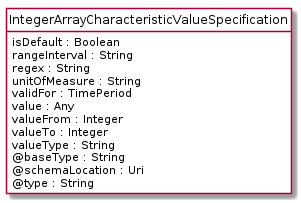

The diagram above was rendered by PlantUML. Its source (embedded in the PNG):
@startuml
hide circle
hide methods
hide stereotype
show <<Enumeration>> stereotype
skinparam class {
   BackgroundColor<<Enumeration>> #E6F5F7
   BackgroundColor<<Ref>> #FFFFE0
   BackgroundColor<<Pivot>> #FFFFFFF
   BackgroundColor<<SimpleType>> #E2F0DA
   BackgroundColor #FCF2E3
}

class IntegerArrayCharacteristicValueSpecification <<Pivot>> {
    isDefault : Boolean
    rangeInterval : String
    regex : String
    unitOfMeasure : String
    validFor : TimePeriod
    value : Any
    valueFrom : Integer
    valueTo : Integer
    valueType : String
    @baseType : String
    @schemaLocation : Uri
    @type : String
}


@enduml